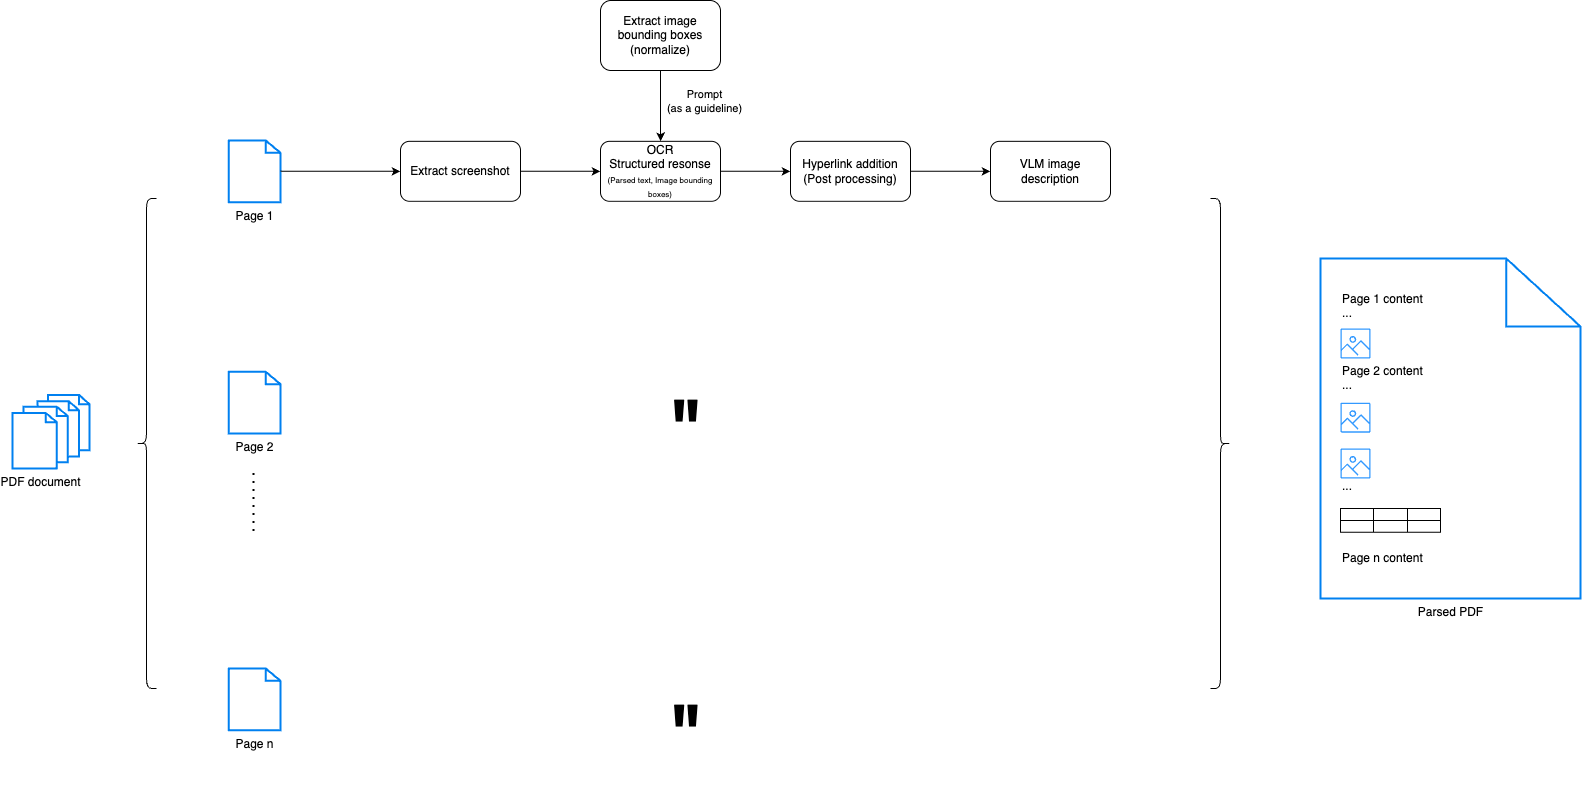

The diagram above was exported from draw.io. Its source (the exported page's mxGraphModel, read from the mxfile embedded in the PNG):
<mxGraphModel dx="1730" dy="2182" grid="1" gridSize="10" guides="1" tooltips="1" connect="1" arrows="1" fold="1" page="1" pageScale="1" pageWidth="850" pageHeight="1100" math="0" shadow="0">
  <root>
    <mxCell id="0" />
    <mxCell id="1" parent="0" />
    <mxCell id="13" value="" style="group" parent="1" vertex="1" connectable="0">
      <mxGeometry x="12" y="80" width="268" height="440" as="geometry" />
    </mxCell>
    <mxCell id="5" value="Page 1" style="html=1;verticalLabelPosition=bottom;align=center;labelBackgroundColor=#ffffff;verticalAlign=top;strokeWidth=2;strokeColor=#0080F0;shadow=0;dashed=0;shape=mxgraph.ios7.icons.document;" parent="13" vertex="1">
      <mxGeometry x="216.36697247706422" y="-108" width="51.633027522935784" height="61.66666666666667" as="geometry" />
    </mxCell>
    <mxCell id="6" value="Page 2" style="html=1;verticalLabelPosition=bottom;align=center;labelBackgroundColor=#ffffff;verticalAlign=top;strokeWidth=2;strokeColor=#0080F0;shadow=0;dashed=0;shape=mxgraph.ios7.icons.document;" parent="13" vertex="1">
      <mxGeometry x="216.36697247706422" y="123.33333333333334" width="51.633027522935784" height="61.66666666666667" as="geometry" />
    </mxCell>
    <mxCell id="7" value="Page n" style="html=1;verticalLabelPosition=bottom;align=center;labelBackgroundColor=#ffffff;verticalAlign=top;strokeWidth=2;strokeColor=#0080F0;shadow=0;dashed=0;shape=mxgraph.ios7.icons.document;" parent="13" vertex="1">
      <mxGeometry x="216.36697247706422" y="420.0033333333334" width="51.633027522935784" height="61.66666666666667" as="geometry" />
    </mxCell>
    <mxCell id="8" value="" style="endArrow=none;dashed=1;html=1;dashPattern=1 3;strokeWidth=2;" parent="13" edge="1">
      <mxGeometry width="50" height="50" relative="1" as="geometry">
        <mxPoint x="240.95412844036696" y="282.4444444444444" as="sourcePoint" />
        <mxPoint x="240.95412844036696" y="220.77777777777777" as="targetPoint" />
      </mxGeometry>
    </mxCell>
    <mxCell id="11" value="" style="group" parent="13" vertex="1" connectable="0">
      <mxGeometry y="143.8888888888889" width="80" height="76.05555555555556" as="geometry" />
    </mxCell>
    <mxCell id="26" value="" style="html=1;verticalLabelPosition=bottom;align=center;labelBackgroundColor=#ffffff;verticalAlign=top;strokeWidth=2;strokeColor=#0080F0;shadow=0;dashed=0;shape=mxgraph.ios7.icons.documents;" parent="11" vertex="1">
      <mxGeometry x="25" y="2.6100000000000003" width="52" height="61.39" as="geometry" />
    </mxCell>
    <mxCell id="10" value="PDF document" style="html=1;verticalLabelPosition=bottom;align=center;labelBackgroundColor=#ffffff;verticalAlign=top;strokeWidth=2;strokeColor=#0080F0;shadow=0;dashed=0;shape=mxgraph.ios7.icons.documents;" parent="11" vertex="1">
      <mxGeometry y="14.388888888888891" width="55.321100917431195" height="61.66666666666667" as="geometry" />
    </mxCell>
    <mxCell id="27" value="" style="shape=curlyBracket;whiteSpace=wrap;html=1;rounded=1;labelPosition=left;verticalLabelPosition=middle;align=right;verticalAlign=middle;" parent="13" vertex="1">
      <mxGeometry x="124" y="-50" width="20" height="490" as="geometry" />
    </mxCell>
    <mxCell id="31" value="" style="edgeStyle=none;html=1;" parent="1" source="19" target="30" edge="1">
      <mxGeometry relative="1" as="geometry" />
    </mxCell>
    <mxCell id="21" style="edgeStyle=none;html=1;entryX=0;entryY=0.5;entryDx=0;entryDy=0;" parent="1" source="5" target="19" edge="1">
      <mxGeometry relative="1" as="geometry" />
    </mxCell>
    <mxCell id="39" value="" style="edgeStyle=none;html=1;" parent="1" source="30" target="38" edge="1">
      <mxGeometry relative="1" as="geometry" />
    </mxCell>
    <mxCell id="37" style="edgeStyle=none;html=1;entryX=0.5;entryY=0;entryDx=0;entryDy=0;" parent="1" source="35" target="30" edge="1">
      <mxGeometry relative="1" as="geometry" />
    </mxCell>
    <mxCell id="44" value="Prompt&lt;div&gt;(as a guideline)&lt;/div&gt;" style="edgeLabel;html=1;align=center;verticalAlign=middle;resizable=0;points=[];" parent="37" vertex="1" connectable="0">
      <mxGeometry x="0.0165" y="2" relative="1" as="geometry">
        <mxPoint x="41" y="-6" as="offset" />
      </mxGeometry>
    </mxCell>
    <mxCell id="50" style="edgeStyle=none;html=1;exitX=1;exitY=0.5;exitDx=0;exitDy=0;entryX=0;entryY=0.5;entryDx=0;entryDy=0;" edge="1" parent="1" source="38" target="47">
      <mxGeometry relative="1" as="geometry">
        <mxPoint x="1010" y="70" as="targetPoint" />
      </mxGeometry>
    </mxCell>
    <mxCell id="38" value="Hyperlink addition&lt;div&gt;(Post processing)&lt;/div&gt;" style="whiteSpace=wrap;html=1;rounded=1;" parent="1" vertex="1">
      <mxGeometry x="790" y="-27.17" width="120" height="60" as="geometry" />
    </mxCell>
    <mxCell id="40" value="" style="group" parent="1" vertex="1" connectable="0">
      <mxGeometry x="400" y="-27.17" width="120" height="59.999999999999986" as="geometry" />
    </mxCell>
    <mxCell id="19" value="Extract screenshot" style="rounded=1;whiteSpace=wrap;html=1;" parent="40" vertex="1">
      <mxGeometry width="120" height="60" as="geometry" />
    </mxCell>
    <mxCell id="29" value="" style="shape=image;verticalLabelPosition=bottom;labelBackgroundColor=default;verticalAlign=top;aspect=fixed;imageAspect=0;image=https://avatars.githubusercontent.com/u/48152365?s=10000&amp;v=4;" parent="40" vertex="1">
      <mxGeometry x="90" y="1" width="30" height="30" as="geometry" />
    </mxCell>
    <mxCell id="41" value="" style="group" parent="1" vertex="1" connectable="0">
      <mxGeometry x="600" y="-168" width="120" height="70" as="geometry" />
    </mxCell>
    <mxCell id="35" value="Extract image bounding boxes (normalize)" style="rounded=1;whiteSpace=wrap;html=1;" parent="41" vertex="1">
      <mxGeometry width="120" height="70" as="geometry" />
    </mxCell>
    <mxCell id="36" value="" style="shape=image;verticalLabelPosition=bottom;labelBackgroundColor=default;verticalAlign=top;aspect=fixed;imageAspect=0;image=https://avatars.githubusercontent.com/u/48152365?s=10000&amp;v=4;" parent="41" vertex="1">
      <mxGeometry x="90" width="26.25" height="26.25" as="geometry" />
    </mxCell>
    <mxCell id="42" value="" style="group" parent="1" vertex="1" connectable="0">
      <mxGeometry x="600" y="-27.17" width="120" height="59.999999999999986" as="geometry" />
    </mxCell>
    <mxCell id="30" value="OCR&lt;div&gt;&lt;span style=&quot;color: rgb(0, 0, 0);&quot;&gt;Structured resonse&lt;/span&gt;&lt;/div&gt;&lt;div&gt;&lt;span style=&quot;color: rgb(0, 0, 0);&quot;&gt;&lt;font style=&quot;font-size: 8px;&quot;&gt;(Parsed text, Image bounding boxes)&lt;/font&gt;&lt;/span&gt;&lt;/div&gt;" style="whiteSpace=wrap;html=1;rounded=1;" parent="42" vertex="1">
      <mxGeometry width="120" height="60" as="geometry" />
    </mxCell>
    <mxCell id="32" value="" style="shape=image;verticalLabelPosition=bottom;labelBackgroundColor=default;verticalAlign=top;aspect=fixed;imageAspect=0;image=https://assets.streamlinehq.com/image/private/w_300,h_300,ar_1/f_auto/v1/icons/logos/langchain-ipuhh4qo1jz5ssl4x0g2a.png/langchain-dp1uxj2zn3752pntqnpfu2.png?_a=DATAdtAAZAA0;" parent="42" vertex="1">
      <mxGeometry x="90" y="-4" width="30" height="30" as="geometry" />
    </mxCell>
    <mxCell id="43" value="" style="shape=image;verticalLabelPosition=bottom;labelBackgroundColor=default;verticalAlign=top;aspect=fixed;imageAspect=0;image=https://brandlogos.net/wp-content/uploads/2025/03/gemini_icon-logo_brandlogos.net_bqzeu.png;" parent="42" vertex="1">
      <mxGeometry width="20" height="20" as="geometry" />
    </mxCell>
    <mxCell id="45" value="" style="shape=image;verticalLabelPosition=bottom;labelBackgroundColor=default;verticalAlign=top;aspect=fixed;imageAspect=0;image=https://avatars.githubusercontent.com/u/48152365?s=10000&amp;v=4;" vertex="1" parent="1">
      <mxGeometry x="883.75" y="-26.169999999999987" width="26.25" height="26.25" as="geometry" />
    </mxCell>
    <mxCell id="46" value="" style="group" vertex="1" connectable="0" parent="1">
      <mxGeometry x="990" y="-27.17" width="120" height="59.999999999999986" as="geometry" />
    </mxCell>
    <mxCell id="47" value="VLM image description" style="whiteSpace=wrap;html=1;rounded=1;" vertex="1" parent="46">
      <mxGeometry width="120" height="60" as="geometry" />
    </mxCell>
    <mxCell id="48" value="" style="shape=image;verticalLabelPosition=bottom;labelBackgroundColor=default;verticalAlign=top;aspect=fixed;imageAspect=0;image=https://assets.streamlinehq.com/image/private/w_300,h_300,ar_1/f_auto/v1/icons/logos/langchain-ipuhh4qo1jz5ssl4x0g2a.png/langchain-dp1uxj2zn3752pntqnpfu2.png?_a=DATAdtAAZAA0;" vertex="1" parent="46">
      <mxGeometry x="90" y="-2.83" width="30" height="30" as="geometry" />
    </mxCell>
    <mxCell id="49" value="" style="shape=image;verticalLabelPosition=bottom;labelBackgroundColor=default;verticalAlign=top;aspect=fixed;imageAspect=0;image=https://brandlogos.net/wp-content/uploads/2025/03/gemini_icon-logo_brandlogos.net_bqzeu.png;" vertex="1" parent="46">
      <mxGeometry y="2.17" width="20" height="20" as="geometry" />
    </mxCell>
    <mxCell id="53" value="" style="shape=curlyBracket;whiteSpace=wrap;html=1;rounded=1;labelPosition=left;verticalLabelPosition=middle;align=right;verticalAlign=middle;rotation=-180;" vertex="1" parent="1">
      <mxGeometry x="1210" y="30" width="20" height="490" as="geometry" />
    </mxCell>
    <mxCell id="72" value="&lt;h1&gt;&lt;font style=&quot;font-size: 72px;&quot;&gt;&quot;&lt;/font&gt;&lt;/h1&gt;" style="text;html=1;align=center;verticalAlign=middle;resizable=0;points=[];autosize=1;strokeColor=none;fillColor=none;" vertex="1" parent="1">
      <mxGeometry x="655" y="195" width="60" height="130" as="geometry" />
    </mxCell>
    <mxCell id="73" value="&lt;h1&gt;&lt;font style=&quot;font-size: 72px;&quot;&gt;&quot;&lt;/font&gt;&lt;/h1&gt;" style="text;html=1;align=center;verticalAlign=middle;resizable=0;points=[];autosize=1;strokeColor=none;fillColor=none;" vertex="1" parent="1">
      <mxGeometry x="655" y="500" width="60" height="130" as="geometry" />
    </mxCell>
    <mxCell id="74" value="" style="group" vertex="1" connectable="0" parent="1">
      <mxGeometry x="1320" y="90" width="260" height="340" as="geometry" />
    </mxCell>
    <mxCell id="54" value="Parsed PDF" style="html=1;verticalLabelPosition=bottom;align=center;labelBackgroundColor=#ffffff;verticalAlign=top;strokeWidth=2;strokeColor=#0080F0;shadow=0;dashed=0;shape=mxgraph.ios7.icons.document;" vertex="1" parent="74">
      <mxGeometry width="260" height="340" as="geometry" />
    </mxCell>
    <mxCell id="55" value="&lt;font style=&quot;color: rgb(0, 0, 0);&quot;&gt;Page 1 content&lt;/font&gt;&lt;div&gt;&lt;font style=&quot;color: rgb(0, 0, 0);&quot;&gt;...&lt;/font&gt;&lt;/div&gt;&lt;div&gt;&lt;font style=&quot;color: rgb(0, 0, 0);&quot;&gt;&lt;br&gt;&lt;/font&gt;&lt;/div&gt;&lt;div&gt;&lt;font style=&quot;color: rgb(0, 0, 0);&quot;&gt;&lt;br&gt;&lt;/font&gt;&lt;/div&gt;&lt;div&gt;&lt;font style=&quot;color: rgb(0, 0, 0);&quot;&gt;&lt;br&gt;&lt;/font&gt;&lt;/div&gt;&lt;div&gt;&lt;font style=&quot;color: rgb(0, 0, 0);&quot;&gt;Page 2 content&lt;/font&gt;&lt;/div&gt;&lt;div&gt;&lt;font style=&quot;color: rgb(0, 0, 0);&quot;&gt;...&lt;/font&gt;&lt;/div&gt;&lt;div&gt;&lt;font style=&quot;color: rgb(0, 0, 0);&quot;&gt;&lt;br&gt;&lt;/font&gt;&lt;/div&gt;&lt;div&gt;&lt;font style=&quot;color: rgb(0, 0, 0);&quot;&gt;&lt;br&gt;&lt;/font&gt;&lt;/div&gt;&lt;div&gt;&lt;font style=&quot;color: rgb(0, 0, 0);&quot;&gt;&lt;br&gt;&lt;/font&gt;&lt;/div&gt;&lt;div&gt;&lt;font style=&quot;color: rgb(0, 0, 0);&quot;&gt;&lt;br&gt;&lt;/font&gt;&lt;/div&gt;&lt;div&gt;&lt;font style=&quot;color: rgb(0, 0, 0);&quot;&gt;&lt;br&gt;&lt;/font&gt;&lt;/div&gt;&lt;div&gt;&lt;br&gt;&lt;/div&gt;&lt;div&gt;&lt;font style=&quot;color: rgb(0, 0, 0);&quot;&gt;...&lt;/font&gt;&lt;/div&gt;&lt;div&gt;&lt;font style=&quot;color: rgb(0, 0, 0);&quot;&gt;&lt;br&gt;&lt;/font&gt;&lt;/div&gt;&lt;div&gt;&lt;font style=&quot;color: rgb(0, 0, 0);&quot;&gt;&lt;br&gt;&lt;/font&gt;&lt;/div&gt;&lt;div&gt;&lt;font style=&quot;color: rgb(0, 0, 0);&quot;&gt;&lt;br&gt;&lt;/font&gt;&lt;/div&gt;&lt;div&gt;&lt;font style=&quot;color: rgb(0, 0, 0);&quot;&gt;&lt;br&gt;&lt;/font&gt;&lt;/div&gt;&lt;div&gt;&lt;font style=&quot;color: rgb(0, 0, 0);&quot;&gt;Page n content&lt;/font&gt;&lt;/div&gt;" style="whiteSpace=wrap;html=1;strokeColor=none;align=left;" vertex="1" parent="74">
      <mxGeometry x="20" y="75" width="190" height="190" as="geometry" />
    </mxCell>
    <mxCell id="57" value="" style="sketch=0;outlineConnect=0;fontColor=#232F3E;gradientColor=none;fillColor=#3399FF;strokeColor=#3399FF;dashed=0;verticalLabelPosition=bottom;verticalAlign=top;align=center;html=1;fontSize=12;fontStyle=0;aspect=fixed;pointerEvents=1;shape=mxgraph.aws4.container_registry_image;" vertex="1" parent="74">
      <mxGeometry x="20" y="70.00000000000003" width="30" height="30" as="geometry" />
    </mxCell>
    <mxCell id="59" value="" style="sketch=0;outlineConnect=0;fontColor=#232F3E;gradientColor=none;fillColor=#3399FF;strokeColor=#3399FF;dashed=0;verticalLabelPosition=bottom;verticalAlign=top;align=center;html=1;fontSize=12;fontStyle=0;aspect=fixed;pointerEvents=1;shape=mxgraph.aws4.container_registry_image;" vertex="1" parent="74">
      <mxGeometry x="20" y="190" width="30" height="30" as="geometry" />
    </mxCell>
    <mxCell id="60" value="" style="sketch=0;outlineConnect=0;fontColor=#232F3E;gradientColor=none;fillColor=#3399FF;strokeColor=#3399FF;dashed=0;verticalLabelPosition=bottom;verticalAlign=top;align=center;html=1;fontSize=12;fontStyle=0;aspect=fixed;pointerEvents=1;shape=mxgraph.aws4.container_registry_image;" vertex="1" parent="74">
      <mxGeometry x="20" y="144.17" width="30" height="30" as="geometry" />
    </mxCell>
    <mxCell id="61" value="" style="shape=table;startSize=0;container=1;collapsible=0;childLayout=tableLayout;" vertex="1" parent="74">
      <mxGeometry x="20" y="250" width="100" height="23.83" as="geometry" />
    </mxCell>
    <mxCell id="62" value="" style="shape=tableRow;horizontal=0;startSize=0;swimlaneHead=0;swimlaneBody=0;strokeColor=inherit;top=0;left=0;bottom=0;right=0;collapsible=0;dropTarget=0;fillColor=none;points=[[0,0.5],[1,0.5]];portConstraint=eastwest;" vertex="1" parent="61">
      <mxGeometry width="100" height="12" as="geometry" />
    </mxCell>
    <mxCell id="63" value="" style="shape=partialRectangle;html=1;whiteSpace=wrap;connectable=0;strokeColor=inherit;overflow=hidden;fillColor=none;top=0;left=0;bottom=0;right=0;pointerEvents=1;" vertex="1" parent="62">
      <mxGeometry width="33" height="12" as="geometry">
        <mxRectangle width="33" height="12" as="alternateBounds" />
      </mxGeometry>
    </mxCell>
    <mxCell id="64" value="" style="shape=partialRectangle;html=1;whiteSpace=wrap;connectable=0;strokeColor=inherit;overflow=hidden;fillColor=none;top=0;left=0;bottom=0;right=0;pointerEvents=1;" vertex="1" parent="62">
      <mxGeometry x="33" width="34" height="12" as="geometry">
        <mxRectangle width="34" height="12" as="alternateBounds" />
      </mxGeometry>
    </mxCell>
    <mxCell id="65" value="" style="shape=partialRectangle;html=1;whiteSpace=wrap;connectable=0;strokeColor=inherit;overflow=hidden;fillColor=none;top=0;left=0;bottom=0;right=0;pointerEvents=1;" vertex="1" parent="62">
      <mxGeometry x="67" width="33" height="12" as="geometry">
        <mxRectangle width="33" height="12" as="alternateBounds" />
      </mxGeometry>
    </mxCell>
    <mxCell id="66" value="" style="shape=tableRow;horizontal=0;startSize=0;swimlaneHead=0;swimlaneBody=0;strokeColor=inherit;top=0;left=0;bottom=0;right=0;collapsible=0;dropTarget=0;fillColor=none;points=[[0,0.5],[1,0.5]];portConstraint=eastwest;" vertex="1" parent="61">
      <mxGeometry y="12" width="100" height="12" as="geometry" />
    </mxCell>
    <mxCell id="67" value="" style="shape=partialRectangle;html=1;whiteSpace=wrap;connectable=0;strokeColor=inherit;overflow=hidden;fillColor=none;top=0;left=0;bottom=0;right=0;pointerEvents=1;" vertex="1" parent="66">
      <mxGeometry width="33" height="12" as="geometry">
        <mxRectangle width="33" height="12" as="alternateBounds" />
      </mxGeometry>
    </mxCell>
    <mxCell id="68" value="" style="shape=partialRectangle;html=1;whiteSpace=wrap;connectable=0;strokeColor=inherit;overflow=hidden;fillColor=none;top=0;left=0;bottom=0;right=0;pointerEvents=1;" vertex="1" parent="66">
      <mxGeometry x="33" width="34" height="12" as="geometry">
        <mxRectangle width="34" height="12" as="alternateBounds" />
      </mxGeometry>
    </mxCell>
    <mxCell id="69" value="" style="shape=partialRectangle;html=1;whiteSpace=wrap;connectable=0;strokeColor=inherit;overflow=hidden;fillColor=none;top=0;left=0;bottom=0;right=0;pointerEvents=1;" vertex="1" parent="66">
      <mxGeometry x="67" width="33" height="12" as="geometry">
        <mxRectangle width="33" height="12" as="alternateBounds" />
      </mxGeometry>
    </mxCell>
  </root>
</mxGraphModel>